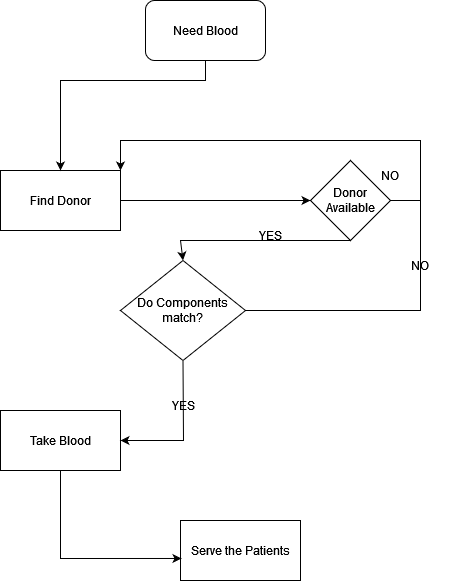

The diagram above was exported from draw.io. Its source (the exported page's mxGraphModel, read from the mxfile embedded in the PNG):
<mxGraphModel dx="784" dy="773" grid="1" gridSize="10" guides="1" tooltips="1" connect="1" arrows="1" fold="1" page="1" pageScale="1" pageWidth="850" pageHeight="1100" math="0" shadow="0" extFonts="Permanent Marker^https://fonts.googleapis.com/css?family=Permanent+Marker">
  <root>
    <mxCell id="0" />
    <mxCell id="1" parent="0" />
    <mxCell id="fbB6lqwE9JgdVK6VKILR-2" value="Need Blood " style="rounded=1;whiteSpace=wrap;html=1;" vertex="1" parent="1">
      <mxGeometry x="365" y="80" width="120" height="60" as="geometry" />
    </mxCell>
    <mxCell id="fbB6lqwE9JgdVK6VKILR-3" value="Find Donor" style="rounded=0;whiteSpace=wrap;html=1;" vertex="1" parent="1">
      <mxGeometry x="220" y="250" width="120" height="60" as="geometry" />
    </mxCell>
    <mxCell id="fbB6lqwE9JgdVK6VKILR-4" value="Donor Available" style="rhombus;whiteSpace=wrap;html=1;" vertex="1" parent="1">
      <mxGeometry x="530" y="240" width="80" height="80" as="geometry" />
    </mxCell>
    <mxCell id="fbB6lqwE9JgdVK6VKILR-5" value="Do Components match?" style="rhombus;whiteSpace=wrap;html=1;" vertex="1" parent="1">
      <mxGeometry x="340" y="340" width="125" height="100" as="geometry" />
    </mxCell>
    <mxCell id="fbB6lqwE9JgdVK6VKILR-6" value="Take Blood" style="rounded=0;whiteSpace=wrap;html=1;" vertex="1" parent="1">
      <mxGeometry x="220" y="490" width="120" height="60" as="geometry" />
    </mxCell>
    <mxCell id="fbB6lqwE9JgdVK6VKILR-8" value="Serve the Patients" style="rounded=0;whiteSpace=wrap;html=1;" vertex="1" parent="1">
      <mxGeometry x="400" y="600" width="120" height="60" as="geometry" />
    </mxCell>
    <mxCell id="fbB6lqwE9JgdVK6VKILR-14" value="" style="endArrow=classic;html=1;rounded=0;entryX=1;entryY=0;entryDx=0;entryDy=0;exitX=1;exitY=0.5;exitDx=0;exitDy=0;" edge="1" parent="1" source="fbB6lqwE9JgdVK6VKILR-5" target="fbB6lqwE9JgdVK6VKILR-3">
      <mxGeometry width="50" height="50" relative="1" as="geometry">
        <mxPoint x="640" y="440" as="sourcePoint" />
        <mxPoint x="430" y="370" as="targetPoint" />
        <Array as="points">
          <mxPoint x="640" y="390" />
          <mxPoint x="640" y="220" />
          <mxPoint x="490" y="220" />
          <mxPoint x="340" y="220" />
        </Array>
      </mxGeometry>
    </mxCell>
    <mxCell id="fbB6lqwE9JgdVK6VKILR-15" value="" style="endArrow=classic;html=1;rounded=0;exitX=0.5;exitY=1;exitDx=0;exitDy=0;entryX=1;entryY=0.5;entryDx=0;entryDy=0;" edge="1" parent="1" source="fbB6lqwE9JgdVK6VKILR-5" target="fbB6lqwE9JgdVK6VKILR-6">
      <mxGeometry width="50" height="50" relative="1" as="geometry">
        <mxPoint x="380" y="420" as="sourcePoint" />
        <mxPoint x="430" y="370" as="targetPoint" />
        <Array as="points">
          <mxPoint x="403" y="520" />
        </Array>
      </mxGeometry>
    </mxCell>
    <mxCell id="fbB6lqwE9JgdVK6VKILR-16" value="" style="endArrow=classic;html=1;rounded=0;exitX=0.5;exitY=1;exitDx=0;exitDy=0;entryX=0.5;entryY=0;entryDx=0;entryDy=0;" edge="1" parent="1" source="fbB6lqwE9JgdVK6VKILR-4" target="fbB6lqwE9JgdVK6VKILR-5">
      <mxGeometry width="50" height="50" relative="1" as="geometry">
        <mxPoint x="380" y="420" as="sourcePoint" />
        <mxPoint x="430" y="370" as="targetPoint" />
        <Array as="points">
          <mxPoint x="400" y="320" />
        </Array>
      </mxGeometry>
    </mxCell>
    <mxCell id="fbB6lqwE9JgdVK6VKILR-17" value="" style="endArrow=classic;html=1;rounded=0;exitX=1;exitY=0.5;exitDx=0;exitDy=0;" edge="1" parent="1" source="fbB6lqwE9JgdVK6VKILR-3">
      <mxGeometry width="50" height="50" relative="1" as="geometry">
        <mxPoint x="30" y="760" as="sourcePoint" />
        <mxPoint x="530" y="280" as="targetPoint" />
      </mxGeometry>
    </mxCell>
    <mxCell id="fbB6lqwE9JgdVK6VKILR-18" value="" style="endArrow=classic;html=1;rounded=0;exitX=0.5;exitY=1;exitDx=0;exitDy=0;entryX=0.5;entryY=0;entryDx=0;entryDy=0;" edge="1" parent="1" source="fbB6lqwE9JgdVK6VKILR-2" target="fbB6lqwE9JgdVK6VKILR-3">
      <mxGeometry width="50" height="50" relative="1" as="geometry">
        <mxPoint x="60" y="780" as="sourcePoint" />
        <mxPoint x="110" y="730" as="targetPoint" />
        <Array as="points">
          <mxPoint x="425" y="160" />
          <mxPoint x="280" y="160" />
        </Array>
      </mxGeometry>
    </mxCell>
    <mxCell id="fbB6lqwE9JgdVK6VKILR-19" value="" style="endArrow=classic;html=1;rounded=0;exitX=0.5;exitY=1;exitDx=0;exitDy=0;entryX=0.008;entryY=0.633;entryDx=0;entryDy=0;entryPerimeter=0;" edge="1" parent="1" source="fbB6lqwE9JgdVK6VKILR-6" target="fbB6lqwE9JgdVK6VKILR-8">
      <mxGeometry width="50" height="50" relative="1" as="geometry">
        <mxPoint x="150" y="780" as="sourcePoint" />
        <mxPoint x="200" y="730" as="targetPoint" />
        <Array as="points">
          <mxPoint x="280" y="638" />
        </Array>
      </mxGeometry>
    </mxCell>
    <mxCell id="fbB6lqwE9JgdVK6VKILR-30" value="" style="endArrow=none;html=1;rounded=0;entryX=1;entryY=0.5;entryDx=0;entryDy=0;" edge="1" parent="1" target="fbB6lqwE9JgdVK6VKILR-4">
      <mxGeometry width="50" height="50" relative="1" as="geometry">
        <mxPoint x="640" y="280" as="sourcePoint" />
        <mxPoint x="430" y="370" as="targetPoint" />
      </mxGeometry>
    </mxCell>
    <mxCell id="fbB6lqwE9JgdVK6VKILR-31" value="NO" style="text;html=1;strokeColor=none;fillColor=none;align=center;verticalAlign=middle;whiteSpace=wrap;rounded=0;" vertex="1" parent="1">
      <mxGeometry x="580" y="240" width="60" height="30" as="geometry" />
    </mxCell>
    <mxCell id="fbB6lqwE9JgdVK6VKILR-32" value="YES" style="text;html=1;strokeColor=none;fillColor=none;align=center;verticalAlign=middle;whiteSpace=wrap;rounded=0;" vertex="1" parent="1">
      <mxGeometry x="460" y="300" width="60" height="30" as="geometry" />
    </mxCell>
    <mxCell id="fbB6lqwE9JgdVK6VKILR-36" value="YES" style="text;html=1;strokeColor=none;fillColor=none;align=center;verticalAlign=middle;whiteSpace=wrap;rounded=0;" vertex="1" parent="1">
      <mxGeometry x="372.5" y="470" width="60" height="30" as="geometry" />
    </mxCell>
    <mxCell id="fbB6lqwE9JgdVK6VKILR-37" value="NO" style="text;html=1;strokeColor=none;fillColor=none;align=center;verticalAlign=middle;whiteSpace=wrap;rounded=0;" vertex="1" parent="1">
      <mxGeometry x="610" y="330" width="60" height="30" as="geometry" />
    </mxCell>
  </root>
</mxGraphModel>